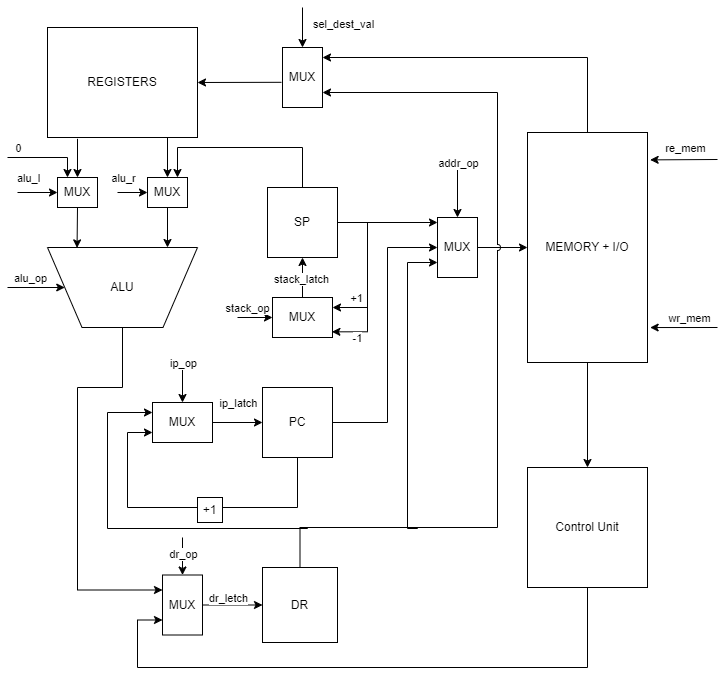

The diagram above was exported from draw.io. Its source (the exported page's mxGraphModel, read from the mxfile embedded in the PNG):
<mxGraphModel dx="794" dy="454" grid="1" gridSize="10" guides="1" tooltips="1" connect="1" arrows="1" fold="1" page="1" pageScale="1" pageWidth="827" pageHeight="1169" math="0" shadow="0">
  <root>
    <mxCell id="0" />
    <mxCell id="1" parent="0" />
    <mxCell id="lCpqZvFMvh-AO1Ri5px6-1" value="REGISTERS" style="rounded=0;whiteSpace=wrap;html=1;" parent="1" vertex="1">
      <mxGeometry x="70" y="100" width="150" height="110" as="geometry" />
    </mxCell>
    <mxCell id="lCpqZvFMvh-AO1Ri5px6-3" value="MUX" style="rounded=0;whiteSpace=wrap;html=1;" parent="1" vertex="1">
      <mxGeometry x="305" y="120" width="40" height="60" as="geometry" />
    </mxCell>
    <mxCell id="lCpqZvFMvh-AO1Ri5px6-4" value="" style="endArrow=classic;html=1;rounded=0;entryX=1;entryY=0.5;entryDx=0;entryDy=0;exitX=-0.027;exitY=0.58;exitDx=0;exitDy=0;exitPerimeter=0;" parent="1" source="lCpqZvFMvh-AO1Ri5px6-3" target="lCpqZvFMvh-AO1Ri5px6-1" edge="1">
      <mxGeometry width="50" height="50" relative="1" as="geometry">
        <mxPoint x="390" y="260" as="sourcePoint" />
        <mxPoint x="440" y="210" as="targetPoint" />
      </mxGeometry>
    </mxCell>
    <mxCell id="lCpqZvFMvh-AO1Ri5px6-5" value="" style="endArrow=classic;html=1;rounded=0;entryX=0.5;entryY=0;entryDx=0;entryDy=0;" parent="1" target="lCpqZvFMvh-AO1Ri5px6-3" edge="1">
      <mxGeometry width="50" height="50" relative="1" as="geometry">
        <mxPoint x="325" y="80" as="sourcePoint" />
        <mxPoint x="335" y="60" as="targetPoint" />
      </mxGeometry>
    </mxCell>
    <mxCell id="lCpqZvFMvh-AO1Ri5px6-6" value="sel_dest_val" style="edgeLabel;html=1;align=center;verticalAlign=middle;resizable=0;points=[];" parent="lCpqZvFMvh-AO1Ri5px6-5" vertex="1" connectable="0">
      <mxGeometry x="-0.1778" y="-1" relative="1" as="geometry">
        <mxPoint x="41" as="offset" />
      </mxGeometry>
    </mxCell>
    <mxCell id="lCpqZvFMvh-AO1Ri5px6-7" value="" style="endArrow=classic;html=1;rounded=0;entryX=0;entryY=0.5;entryDx=0;entryDy=0;" parent="1" target="lCpqZvFMvh-AO1Ri5px6-10" edge="1">
      <mxGeometry width="50" height="50" relative="1" as="geometry">
        <mxPoint x="190" y="210" as="sourcePoint" />
        <mxPoint x="190" y="250" as="targetPoint" />
      </mxGeometry>
    </mxCell>
    <mxCell id="lCpqZvFMvh-AO1Ri5px6-8" value="" style="endArrow=classic;html=1;rounded=0;exitX=0.2;exitY=1.012;exitDx=0;exitDy=0;entryX=0;entryY=0.5;entryDx=0;entryDy=0;exitPerimeter=0;" parent="1" source="lCpqZvFMvh-AO1Ri5px6-1" target="lCpqZvFMvh-AO1Ri5px6-11" edge="1">
      <mxGeometry width="50" height="50" relative="1" as="geometry">
        <mxPoint x="350" y="300" as="sourcePoint" />
        <mxPoint x="130" y="250" as="targetPoint" />
      </mxGeometry>
    </mxCell>
    <mxCell id="lCpqZvFMvh-AO1Ri5px6-10" value="MUX" style="rounded=0;whiteSpace=wrap;html=1;direction=south;" parent="1" vertex="1">
      <mxGeometry x="170" y="250" width="40" height="30" as="geometry" />
    </mxCell>
    <mxCell id="lCpqZvFMvh-AO1Ri5px6-11" value="MUX" style="rounded=0;whiteSpace=wrap;html=1;direction=south;" parent="1" vertex="1">
      <mxGeometry x="80" y="250" width="40" height="30" as="geometry" />
    </mxCell>
    <mxCell id="lCpqZvFMvh-AO1Ri5px6-12" value="ALU" style="verticalLabelPosition=middle;verticalAlign=middle;html=1;shape=trapezoid;perimeter=trapezoidPerimeter;whiteSpace=wrap;size=0.23;arcSize=10;flipV=1;labelPosition=center;align=center;" parent="1" vertex="1">
      <mxGeometry x="70" y="320" width="150" height="80" as="geometry" />
    </mxCell>
    <mxCell id="lCpqZvFMvh-AO1Ri5px6-13" value="" style="endArrow=classic;html=1;rounded=0;exitX=1;exitY=0.5;exitDx=0;exitDy=0;" parent="1" source="lCpqZvFMvh-AO1Ri5px6-10" edge="1">
      <mxGeometry width="50" height="50" relative="1" as="geometry">
        <mxPoint x="260" y="390" as="sourcePoint" />
        <mxPoint x="190" y="320" as="targetPoint" />
      </mxGeometry>
    </mxCell>
    <mxCell id="lCpqZvFMvh-AO1Ri5px6-14" value="" style="endArrow=classic;html=1;rounded=0;exitX=1;exitY=0.5;exitDx=0;exitDy=0;entryX=0.197;entryY=0.995;entryDx=0;entryDy=0;entryPerimeter=0;" parent="1" source="lCpqZvFMvh-AO1Ri5px6-11" target="lCpqZvFMvh-AO1Ri5px6-12" edge="1">
      <mxGeometry width="50" height="50" relative="1" as="geometry">
        <mxPoint x="200" y="340" as="sourcePoint" />
        <mxPoint x="250" y="290" as="targetPoint" />
      </mxGeometry>
    </mxCell>
    <mxCell id="lCpqZvFMvh-AO1Ri5px6-15" value="" style="endArrow=classic;html=1;rounded=0;entryX=0.5;entryY=1;entryDx=0;entryDy=0;" parent="1" target="lCpqZvFMvh-AO1Ri5px6-11" edge="1">
      <mxGeometry width="50" height="50" relative="1" as="geometry">
        <mxPoint x="40" y="265" as="sourcePoint" />
        <mxPoint x="250" y="290" as="targetPoint" />
      </mxGeometry>
    </mxCell>
    <mxCell id="lCpqZvFMvh-AO1Ri5px6-16" value="alu_l" style="edgeLabel;html=1;align=center;verticalAlign=middle;resizable=0;points=[];" parent="lCpqZvFMvh-AO1Ri5px6-15" vertex="1" connectable="0">
      <mxGeometry x="-0.0444" y="2" relative="1" as="geometry">
        <mxPoint x="-9" y="-13" as="offset" />
      </mxGeometry>
    </mxCell>
    <mxCell id="lCpqZvFMvh-AO1Ri5px6-17" value="" style="endArrow=classic;html=1;rounded=0;entryX=0.5;entryY=1;entryDx=0;entryDy=0;" parent="1" target="lCpqZvFMvh-AO1Ri5px6-10" edge="1">
      <mxGeometry width="50" height="50" relative="1" as="geometry">
        <mxPoint x="140" y="265" as="sourcePoint" />
        <mxPoint x="200" y="200" as="targetPoint" />
      </mxGeometry>
    </mxCell>
    <mxCell id="lCpqZvFMvh-AO1Ri5px6-18" value="alu_r" style="edgeLabel;html=1;align=center;verticalAlign=middle;resizable=0;points=[];" parent="lCpqZvFMvh-AO1Ri5px6-17" vertex="1" connectable="0">
      <mxGeometry x="-0.1079" y="3" relative="1" as="geometry">
        <mxPoint x="-8" y="-12" as="offset" />
      </mxGeometry>
    </mxCell>
    <mxCell id="lCpqZvFMvh-AO1Ri5px6-19" value="" style="endArrow=classic;html=1;rounded=0;entryX=0;entryY=0.5;entryDx=0;entryDy=0;" parent="1" target="lCpqZvFMvh-AO1Ri5px6-12" edge="1">
      <mxGeometry width="50" height="50" relative="1" as="geometry">
        <mxPoint x="30" y="360" as="sourcePoint" />
        <mxPoint x="200" y="270" as="targetPoint" />
      </mxGeometry>
    </mxCell>
    <mxCell id="lCpqZvFMvh-AO1Ri5px6-20" value="alu_op" style="edgeLabel;html=1;align=center;verticalAlign=middle;resizable=0;points=[];" parent="lCpqZvFMvh-AO1Ri5px6-19" vertex="1" connectable="0">
      <mxGeometry x="-0.2097" y="-1" relative="1" as="geometry">
        <mxPoint x="-1" y="-11" as="offset" />
      </mxGeometry>
    </mxCell>
    <mxCell id="lCpqZvFMvh-AO1Ri5px6-23" value="SP" style="whiteSpace=wrap;html=1;aspect=fixed;" parent="1" vertex="1">
      <mxGeometry x="290" y="260" width="70" height="70" as="geometry" />
    </mxCell>
    <mxCell id="lCpqZvFMvh-AO1Ri5px6-24" value="" style="endArrow=classic;html=1;rounded=0;edgeStyle=orthogonalEdgeStyle;entryX=0;entryY=0.25;entryDx=0;entryDy=0;exitX=0.5;exitY=0;exitDx=0;exitDy=0;" parent="1" source="lCpqZvFMvh-AO1Ri5px6-23" target="lCpqZvFMvh-AO1Ri5px6-10" edge="1">
      <mxGeometry width="50" height="50" relative="1" as="geometry">
        <mxPoint x="330" y="270" as="sourcePoint" />
        <mxPoint x="440" y="270" as="targetPoint" />
        <Array as="points">
          <mxPoint x="325" y="220" />
          <mxPoint x="200" y="220" />
        </Array>
      </mxGeometry>
    </mxCell>
    <mxCell id="lCpqZvFMvh-AO1Ri5px6-25" value="MUX" style="rounded=0;whiteSpace=wrap;html=1;direction=south;" parent="1" vertex="1">
      <mxGeometry x="295" y="370" width="60" height="40" as="geometry" />
    </mxCell>
    <mxCell id="lCpqZvFMvh-AO1Ri5px6-26" value="" style="endArrow=classic;html=1;rounded=0;entryX=0.5;entryY=1;entryDx=0;entryDy=0;exitX=0;exitY=0.5;exitDx=0;exitDy=0;" parent="1" source="lCpqZvFMvh-AO1Ri5px6-25" target="lCpqZvFMvh-AO1Ri5px6-23" edge="1">
      <mxGeometry width="50" height="50" relative="1" as="geometry">
        <mxPoint x="280" y="330" as="sourcePoint" />
        <mxPoint x="330" y="280" as="targetPoint" />
      </mxGeometry>
    </mxCell>
    <mxCell id="lCpqZvFMvh-AO1Ri5px6-27" value="stack_latch" style="edgeLabel;html=1;align=center;verticalAlign=middle;resizable=0;points=[];" parent="lCpqZvFMvh-AO1Ri5px6-26" vertex="1" connectable="0">
      <mxGeometry x="-0.0722" y="2" relative="1" as="geometry">
        <mxPoint as="offset" />
      </mxGeometry>
    </mxCell>
    <mxCell id="lCpqZvFMvh-AO1Ri5px6-28" value="" style="endArrow=classic;html=1;rounded=0;entryX=0.5;entryY=1;entryDx=0;entryDy=0;" parent="1" target="lCpqZvFMvh-AO1Ri5px6-25" edge="1">
      <mxGeometry width="50" height="50" relative="1" as="geometry">
        <mxPoint x="260" y="390" as="sourcePoint" />
        <mxPoint x="330" y="280" as="targetPoint" />
      </mxGeometry>
    </mxCell>
    <mxCell id="lCpqZvFMvh-AO1Ri5px6-29" value="stack_op" style="edgeLabel;html=1;align=center;verticalAlign=middle;resizable=0;points=[];" parent="lCpqZvFMvh-AO1Ri5px6-28" vertex="1" connectable="0">
      <mxGeometry x="-0.3524" y="2" relative="1" as="geometry">
        <mxPoint x="-2" y="-8" as="offset" />
      </mxGeometry>
    </mxCell>
    <mxCell id="lCpqZvFMvh-AO1Ri5px6-31" value="" style="endArrow=classic;html=1;rounded=0;edgeStyle=orthogonalEdgeStyle;entryX=0.25;entryY=0;entryDx=0;entryDy=0;" parent="1" target="lCpqZvFMvh-AO1Ri5px6-25" edge="1">
      <mxGeometry width="50" height="50" relative="1" as="geometry">
        <mxPoint x="390" y="295" as="sourcePoint" />
        <mxPoint x="390" y="405" as="targetPoint" />
        <Array as="points">
          <mxPoint x="390" y="380" />
        </Array>
      </mxGeometry>
    </mxCell>
    <mxCell id="lCpqZvFMvh-AO1Ri5px6-32" value="+1" style="edgeLabel;html=1;align=center;verticalAlign=middle;resizable=0;points=[];" parent="lCpqZvFMvh-AO1Ri5px6-31" vertex="1" connectable="0">
      <mxGeometry x="0.6166" y="-2" relative="1" as="geometry">
        <mxPoint y="-8" as="offset" />
      </mxGeometry>
    </mxCell>
    <mxCell id="lCpqZvFMvh-AO1Ri5px6-33" value="" style="endArrow=classic;html=1;rounded=0;edgeStyle=orthogonalEdgeStyle;entryX=0.858;entryY=0.01;entryDx=0;entryDy=0;entryPerimeter=0;" parent="1" target="lCpqZvFMvh-AO1Ri5px6-25" edge="1">
      <mxGeometry width="50" height="50" relative="1" as="geometry">
        <mxPoint x="390" y="370" as="sourcePoint" />
        <mxPoint x="390" y="430" as="targetPoint" />
        <Array as="points">
          <mxPoint x="390" y="404" />
        </Array>
      </mxGeometry>
    </mxCell>
    <mxCell id="lCpqZvFMvh-AO1Ri5px6-34" value="-1" style="edgeLabel;html=1;align=center;verticalAlign=middle;resizable=0;points=[];" parent="lCpqZvFMvh-AO1Ri5px6-33" vertex="1" connectable="0">
      <mxGeometry x="0.2186" y="1" relative="1" as="geometry">
        <mxPoint x="-2" y="5" as="offset" />
      </mxGeometry>
    </mxCell>
    <mxCell id="lCpqZvFMvh-AO1Ri5px6-35" value="" style="endArrow=classic;html=1;rounded=0;exitX=1;exitY=0.5;exitDx=0;exitDy=0;" parent="1" source="lCpqZvFMvh-AO1Ri5px6-23" edge="1">
      <mxGeometry width="50" height="50" relative="1" as="geometry">
        <mxPoint x="350" y="410" as="sourcePoint" />
        <mxPoint x="460" y="295" as="targetPoint" />
      </mxGeometry>
    </mxCell>
    <mxCell id="lCpqZvFMvh-AO1Ri5px6-36" value="MUX" style="rounded=0;whiteSpace=wrap;html=1;" parent="1" vertex="1">
      <mxGeometry x="460" y="290" width="40" height="60" as="geometry" />
    </mxCell>
    <mxCell id="lCpqZvFMvh-AO1Ri5px6-37" value="" style="endArrow=classic;html=1;rounded=0;entryX=0.5;entryY=0;entryDx=0;entryDy=0;" parent="1" target="lCpqZvFMvh-AO1Ri5px6-36" edge="1">
      <mxGeometry width="50" height="50" relative="1" as="geometry">
        <mxPoint x="480" y="240" as="sourcePoint" />
        <mxPoint x="400" y="280" as="targetPoint" />
      </mxGeometry>
    </mxCell>
    <mxCell id="lCpqZvFMvh-AO1Ri5px6-38" value="addr_op" style="edgeLabel;html=1;align=center;verticalAlign=middle;resizable=0;points=[];" parent="lCpqZvFMvh-AO1Ri5px6-37" vertex="1" connectable="0">
      <mxGeometry x="-0.3524" y="1" relative="1" as="geometry">
        <mxPoint x="-1" y="-21" as="offset" />
      </mxGeometry>
    </mxCell>
    <mxCell id="lCpqZvFMvh-AO1Ri5px6-39" value="MUX" style="rounded=0;whiteSpace=wrap;html=1;direction=south;" parent="1" vertex="1">
      <mxGeometry x="175" y="475" width="60" height="40" as="geometry" />
    </mxCell>
    <mxCell id="lCpqZvFMvh-AO1Ri5px6-43" value="" style="endArrow=classic;html=1;rounded=0;edgeStyle=orthogonalEdgeStyle;exitX=1;exitY=0.5;exitDx=0;exitDy=0;entryX=0;entryY=0.5;entryDx=0;entryDy=0;" parent="1" source="lCpqZvFMvh-AO1Ri5px6-47" target="lCpqZvFMvh-AO1Ri5px6-36" edge="1">
      <mxGeometry width="50" height="50" relative="1" as="geometry">
        <mxPoint x="430" y="460" as="sourcePoint" />
        <mxPoint x="440" y="320" as="targetPoint" />
        <Array as="points">
          <mxPoint x="410" y="495" />
          <mxPoint x="410" y="320" />
        </Array>
      </mxGeometry>
    </mxCell>
    <mxCell id="lCpqZvFMvh-AO1Ri5px6-44" value="" style="endArrow=classic;html=1;rounded=0;exitX=0.5;exitY=0;exitDx=0;exitDy=0;entryX=0;entryY=0.5;entryDx=0;entryDy=0;" parent="1" source="lCpqZvFMvh-AO1Ri5px6-39" edge="1">
      <mxGeometry width="50" height="50" relative="1" as="geometry">
        <mxPoint x="255" y="570" as="sourcePoint" />
        <mxPoint x="285" y="495" as="targetPoint" />
      </mxGeometry>
    </mxCell>
    <mxCell id="lCpqZvFMvh-AO1Ri5px6-45" value="ip_latch" style="edgeLabel;html=1;align=center;verticalAlign=middle;resizable=0;points=[];" parent="lCpqZvFMvh-AO1Ri5px6-44" vertex="1" connectable="0">
      <mxGeometry relative="1" as="geometry">
        <mxPoint y="-20" as="offset" />
      </mxGeometry>
    </mxCell>
    <mxCell id="lCpqZvFMvh-AO1Ri5px6-47" value="PC" style="whiteSpace=wrap;html=1;aspect=fixed;" parent="1" vertex="1">
      <mxGeometry x="285" y="460" width="70" height="70" as="geometry" />
    </mxCell>
    <mxCell id="lCpqZvFMvh-AO1Ri5px6-48" value="" style="endArrow=classic;html=1;rounded=0;exitX=1;exitY=0.5;exitDx=0;exitDy=0;" parent="1" source="lCpqZvFMvh-AO1Ri5px6-36" edge="1">
      <mxGeometry width="50" height="50" relative="1" as="geometry">
        <mxPoint x="500" y="430" as="sourcePoint" />
        <mxPoint x="550" y="320" as="targetPoint" />
      </mxGeometry>
    </mxCell>
    <mxCell id="lCpqZvFMvh-AO1Ri5px6-49" value="MEMORY + I/O" style="rounded=0;whiteSpace=wrap;html=1;rotation=0;direction=south;" parent="1" vertex="1">
      <mxGeometry x="550" y="205" width="120" height="230" as="geometry" />
    </mxCell>
    <mxCell id="lCpqZvFMvh-AO1Ri5px6-50" value="" style="endArrow=classic;html=1;rounded=0;entryX=0.119;entryY=-0.022;entryDx=0;entryDy=0;entryPerimeter=0;" parent="1" target="lCpqZvFMvh-AO1Ri5px6-49" edge="1">
      <mxGeometry width="50" height="50" relative="1" as="geometry">
        <mxPoint x="740" y="232" as="sourcePoint" />
        <mxPoint x="550" y="230" as="targetPoint" />
      </mxGeometry>
    </mxCell>
    <mxCell id="lCpqZvFMvh-AO1Ri5px6-52" value="re_mem" style="edgeLabel;html=1;align=center;verticalAlign=middle;resizable=0;points=[];" parent="lCpqZvFMvh-AO1Ri5px6-50" vertex="1" connectable="0">
      <mxGeometry x="-0.0478" y="-1" relative="1" as="geometry">
        <mxPoint y="-11" as="offset" />
      </mxGeometry>
    </mxCell>
    <mxCell id="lCpqZvFMvh-AO1Ri5px6-53" value="" style="endArrow=classic;html=1;rounded=0;entryX=0.848;entryY=-0.022;entryDx=0;entryDy=0;entryPerimeter=0;" parent="1" target="lCpqZvFMvh-AO1Ri5px6-49" edge="1">
      <mxGeometry width="50" height="50" relative="1" as="geometry">
        <mxPoint x="740" y="400" as="sourcePoint" />
        <mxPoint x="550" y="230" as="targetPoint" />
      </mxGeometry>
    </mxCell>
    <mxCell id="lCpqZvFMvh-AO1Ri5px6-54" value="wr_mem" style="edgeLabel;html=1;align=center;verticalAlign=middle;resizable=0;points=[];" parent="lCpqZvFMvh-AO1Ri5px6-53" vertex="1" connectable="0">
      <mxGeometry x="-0.1523" relative="1" as="geometry">
        <mxPoint y="-10" as="offset" />
      </mxGeometry>
    </mxCell>
    <mxCell id="lCpqZvFMvh-AO1Ri5px6-55" value="" style="endArrow=classic;html=1;rounded=0;edgeStyle=orthogonalEdgeStyle;exitX=0;exitY=0.5;exitDx=0;exitDy=0;" parent="1" source="lCpqZvFMvh-AO1Ri5px6-49" edge="1">
      <mxGeometry width="50" height="50" relative="1" as="geometry">
        <mxPoint x="570" y="160" as="sourcePoint" />
        <mxPoint x="345" y="130" as="targetPoint" />
        <Array as="points">
          <mxPoint x="610" y="130" />
          <mxPoint x="345" y="130" />
        </Array>
      </mxGeometry>
    </mxCell>
    <mxCell id="lCpqZvFMvh-AO1Ri5px6-56" value="" style="endArrow=classic;html=1;rounded=0;exitX=0.5;exitY=1;exitDx=0;exitDy=0;edgeStyle=orthogonalEdgeStyle;entryX=0.75;entryY=1;entryDx=0;entryDy=0;" parent="1" source="lCpqZvFMvh-AO1Ri5px6-47" target="lCpqZvFMvh-AO1Ri5px6-39" edge="1">
      <mxGeometry width="50" height="50" relative="1" as="geometry">
        <mxPoint x="360" y="520" as="sourcePoint" />
        <mxPoint x="190" y="610" as="targetPoint" />
        <Array as="points">
          <mxPoint x="320" y="580" />
          <mxPoint x="150" y="580" />
          <mxPoint x="150" y="505" />
        </Array>
      </mxGeometry>
    </mxCell>
    <mxCell id="lCpqZvFMvh-AO1Ri5px6-57" value="+1" style="whiteSpace=wrap;html=1;aspect=fixed;" parent="1" vertex="1">
      <mxGeometry x="220" y="570" width="25" height="25" as="geometry" />
    </mxCell>
    <mxCell id="lCpqZvFMvh-AO1Ri5px6-60" value="DR" style="whiteSpace=wrap;html=1;aspect=fixed;" parent="1" vertex="1">
      <mxGeometry x="285" y="640" width="75" height="75" as="geometry" />
    </mxCell>
    <mxCell id="lCpqZvFMvh-AO1Ri5px6-61" value="" style="endArrow=classic;html=1;rounded=0;exitX=0.5;exitY=0;exitDx=0;exitDy=0;edgeStyle=orthogonalEdgeStyle;entryX=1;entryY=0.75;entryDx=0;entryDy=0;jumpStyle=arc;" parent="1" source="lCpqZvFMvh-AO1Ri5px6-60" target="lCpqZvFMvh-AO1Ri5px6-3" edge="1">
      <mxGeometry width="50" height="50" relative="1" as="geometry">
        <mxPoint x="330" y="570" as="sourcePoint" />
        <mxPoint x="520" y="280" as="targetPoint" />
        <Array as="points">
          <mxPoint x="322" y="600" />
          <mxPoint x="520" y="600" />
          <mxPoint x="520" y="165" />
        </Array>
      </mxGeometry>
    </mxCell>
    <mxCell id="lCpqZvFMvh-AO1Ri5px6-62" value="" style="endArrow=classic;html=1;rounded=0;edgeStyle=orthogonalEdgeStyle;entryX=0.25;entryY=1;entryDx=0;entryDy=0;" parent="1" target="lCpqZvFMvh-AO1Ri5px6-39" edge="1">
      <mxGeometry width="50" height="50" relative="1" as="geometry">
        <mxPoint x="330" y="600" as="sourcePoint" />
        <mxPoint x="90" y="600" as="targetPoint" />
        <Array as="points">
          <mxPoint x="330" y="601" />
          <mxPoint x="130" y="601" />
          <mxPoint x="130" y="485" />
        </Array>
      </mxGeometry>
    </mxCell>
    <mxCell id="lCpqZvFMvh-AO1Ri5px6-63" value="" style="endArrow=classic;html=1;rounded=0;entryX=0;entryY=0.5;entryDx=0;entryDy=0;" parent="1" target="lCpqZvFMvh-AO1Ri5px6-39" edge="1">
      <mxGeometry width="50" height="50" relative="1" as="geometry">
        <mxPoint x="205" y="440" as="sourcePoint" />
        <mxPoint x="380" y="530" as="targetPoint" />
      </mxGeometry>
    </mxCell>
    <mxCell id="lCpqZvFMvh-AO1Ri5px6-64" value="ip_op" style="edgeLabel;html=1;align=center;verticalAlign=middle;resizable=0;points=[];" parent="lCpqZvFMvh-AO1Ri5px6-63" vertex="1" connectable="0">
      <mxGeometry x="-0.181" relative="1" as="geometry">
        <mxPoint y="-19" as="offset" />
      </mxGeometry>
    </mxCell>
    <mxCell id="lCpqZvFMvh-AO1Ri5px6-65" value="MUX" style="rounded=0;whiteSpace=wrap;html=1;" parent="1" vertex="1">
      <mxGeometry x="185" y="647.5" width="40" height="60" as="geometry" />
    </mxCell>
    <mxCell id="lCpqZvFMvh-AO1Ri5px6-66" value="" style="endArrow=classic;html=1;rounded=0;exitX=1;exitY=0.5;exitDx=0;exitDy=0;entryX=0;entryY=0.5;entryDx=0;entryDy=0;" parent="1" source="lCpqZvFMvh-AO1Ri5px6-65" target="lCpqZvFMvh-AO1Ri5px6-60" edge="1">
      <mxGeometry width="50" height="50" relative="1" as="geometry">
        <mxPoint x="330" y="560" as="sourcePoint" />
        <mxPoint x="380" y="510" as="targetPoint" />
      </mxGeometry>
    </mxCell>
    <mxCell id="lCpqZvFMvh-AO1Ri5px6-67" value="dr_letch" style="edgeLabel;html=1;align=center;verticalAlign=middle;resizable=0;points=[];" parent="lCpqZvFMvh-AO1Ri5px6-66" vertex="1" connectable="0">
      <mxGeometry x="-0.1778" y="-2" relative="1" as="geometry">
        <mxPoint y="-9" as="offset" />
      </mxGeometry>
    </mxCell>
    <mxCell id="lCpqZvFMvh-AO1Ri5px6-68" value="" style="endArrow=classic;html=1;rounded=0;edgeStyle=orthogonalEdgeStyle;entryX=0;entryY=0.75;entryDx=0;entryDy=0;" parent="1" target="lCpqZvFMvh-AO1Ri5px6-36" edge="1">
      <mxGeometry width="50" height="50" relative="1" as="geometry">
        <mxPoint x="440" y="600" as="sourcePoint" />
        <mxPoint x="480" y="410" as="targetPoint" />
        <Array as="points">
          <mxPoint x="440" y="601" />
          <mxPoint x="430" y="601" />
          <mxPoint x="430" y="335" />
        </Array>
      </mxGeometry>
    </mxCell>
    <mxCell id="lCpqZvFMvh-AO1Ri5px6-69" value="" style="endArrow=classic;html=1;rounded=0;exitX=1;exitY=0.5;exitDx=0;exitDy=0;" parent="1" source="lCpqZvFMvh-AO1Ri5px6-49" edge="1">
      <mxGeometry width="50" height="50" relative="1" as="geometry">
        <mxPoint x="320" y="510" as="sourcePoint" />
        <mxPoint x="610" y="540" as="targetPoint" />
      </mxGeometry>
    </mxCell>
    <mxCell id="lCpqZvFMvh-AO1Ri5px6-70" value="Control Unit" style="rounded=0;whiteSpace=wrap;html=1;" parent="1" vertex="1">
      <mxGeometry x="550" y="540" width="120" height="120" as="geometry" />
    </mxCell>
    <mxCell id="lCpqZvFMvh-AO1Ri5px6-71" value="" style="endArrow=classic;html=1;rounded=0;exitX=0.5;exitY=1;exitDx=0;exitDy=0;edgeStyle=orthogonalEdgeStyle;entryX=0;entryY=0.25;entryDx=0;entryDy=0;" parent="1" source="lCpqZvFMvh-AO1Ri5px6-12" target="lCpqZvFMvh-AO1Ri5px6-65" edge="1">
      <mxGeometry width="50" height="50" relative="1" as="geometry">
        <mxPoint x="320" y="540" as="sourcePoint" />
        <mxPoint x="370" y="490" as="targetPoint" />
        <Array as="points">
          <mxPoint x="145" y="460" />
          <mxPoint x="100" y="460" />
          <mxPoint x="100" y="662" />
        </Array>
      </mxGeometry>
    </mxCell>
    <mxCell id="lCpqZvFMvh-AO1Ri5px6-72" value="" style="endArrow=classic;html=1;rounded=0;exitX=0.5;exitY=1;exitDx=0;exitDy=0;edgeStyle=orthogonalEdgeStyle;entryX=0;entryY=0.75;entryDx=0;entryDy=0;" parent="1" source="lCpqZvFMvh-AO1Ri5px6-70" target="lCpqZvFMvh-AO1Ri5px6-65" edge="1">
      <mxGeometry width="50" height="50" relative="1" as="geometry">
        <mxPoint x="320" y="670" as="sourcePoint" />
        <mxPoint x="470" y="790" as="targetPoint" />
        <Array as="points">
          <mxPoint x="610" y="740" />
          <mxPoint x="160" y="740" />
          <mxPoint x="160" y="692" />
        </Array>
      </mxGeometry>
    </mxCell>
    <mxCell id="lCpqZvFMvh-AO1Ri5px6-73" value="" style="endArrow=classic;html=1;rounded=0;entryX=0.5;entryY=0;entryDx=0;entryDy=0;" parent="1" target="lCpqZvFMvh-AO1Ri5px6-65" edge="1">
      <mxGeometry width="50" height="50" relative="1" as="geometry">
        <mxPoint x="205" y="610" as="sourcePoint" />
        <mxPoint x="370" y="620" as="targetPoint" />
      </mxGeometry>
    </mxCell>
    <mxCell id="lCpqZvFMvh-AO1Ri5px6-74" value="dr_op" style="edgeLabel;html=1;align=center;verticalAlign=middle;resizable=0;points=[];" parent="lCpqZvFMvh-AO1Ri5px6-73" vertex="1" connectable="0">
      <mxGeometry x="-0.1676" relative="1" as="geometry">
        <mxPoint as="offset" />
      </mxGeometry>
    </mxCell>
    <mxCell id="5pkVYmi0VVHPP9gvfnTU-1" value="" style="endArrow=classic;html=1;rounded=0;entryX=0;entryY=0.75;entryDx=0;entryDy=0;edgeStyle=orthogonalEdgeStyle;" edge="1" parent="1" target="lCpqZvFMvh-AO1Ri5px6-11">
      <mxGeometry width="50" height="50" relative="1" as="geometry">
        <mxPoint x="30" y="230" as="sourcePoint" />
        <mxPoint x="440" y="360" as="targetPoint" />
        <Array as="points">
          <mxPoint x="90" y="230" />
        </Array>
      </mxGeometry>
    </mxCell>
    <mxCell id="5pkVYmi0VVHPP9gvfnTU-2" value="0" style="edgeLabel;html=1;align=center;verticalAlign=middle;resizable=0;points=[];" vertex="1" connectable="0" parent="5pkVYmi0VVHPP9gvfnTU-1">
      <mxGeometry x="-0.6333" y="2" relative="1" as="geometry">
        <mxPoint x="-5" y="-8" as="offset" />
      </mxGeometry>
    </mxCell>
  </root>
</mxGraphModel>